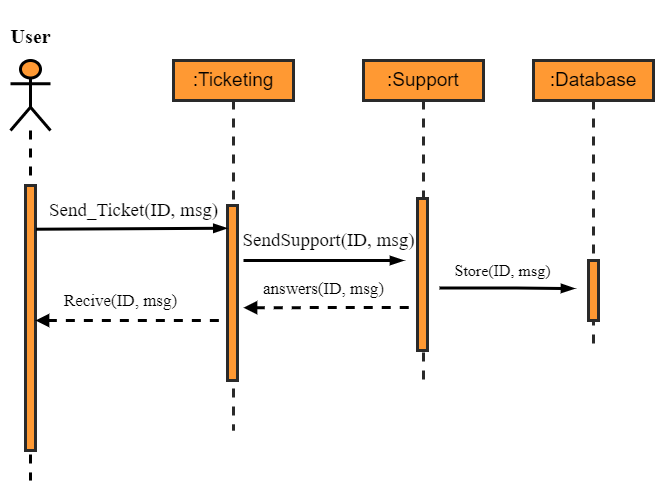

The diagram above was exported from draw.io. Its source (the exported page's mxGraphModel, read from the mxfile embedded in the PNG):
<mxGraphModel dx="1834" dy="784" grid="1" gridSize="10" guides="1" tooltips="1" connect="1" arrows="1" fold="0" page="1" pageScale="1" pageWidth="850" pageHeight="1100" background="#ffffff" math="0" shadow="0">
  <root>
    <mxCell id="0" />
    <mxCell id="1" parent="0" />
    <mxCell id="2" value="" style="shape=umlLifeline;participant=umlActor;perimeter=lifelinePerimeter;whiteSpace=wrap;html=1;container=1;collapsible=0;recursiveResize=0;verticalAlign=top;spacingTop=36;outlineConnect=0;strokeWidth=3;fillColor=#FF9933;strokeColor=default;perimeterSpacing=1;size=70;" parent="1" vertex="1">
      <mxGeometry x="57" y="110" width="40" height="420" as="geometry" />
    </mxCell>
    <mxCell id="4" value="" style="html=1;points=[];perimeter=orthogonalPerimeter;strokeColor=#2A2A2A;strokeWidth=3;fontSize=13;fillColor=#FF9933;" parent="2" vertex="1">
      <mxGeometry x="15" y="125" width="10" height="265" as="geometry" />
    </mxCell>
    <mxCell id="3" value="&lt;span style=&quot;font-size: 19px;&quot;&gt;:Support&lt;/span&gt;" style="shape=umlLifeline;perimeter=lifelinePerimeter;whiteSpace=wrap;html=1;container=1;collapsible=0;recursiveResize=0;outlineConnect=0;strokeColor=#2A2A2A;strokeWidth=3;fontSize=13;fillColor=#FF9933;size=40;" parent="1" vertex="1">
      <mxGeometry x="410" y="110" width="120" height="320" as="geometry" />
    </mxCell>
    <mxCell id="7" value="" style="html=1;points=[];perimeter=orthogonalPerimeter;strokeColor=#2A2A2A;strokeWidth=3;fontSize=13;fillColor=#FF9933;" parent="3" vertex="1">
      <mxGeometry x="54" y="138" width="10" height="152" as="geometry" />
    </mxCell>
    <mxCell id="82" value="&lt;span style=&quot;font-size: 17px; background-color: rgb(255, 255, 255);&quot;&gt;answers(ID, msg)&lt;/span&gt;" style="text;html=1;align=center;verticalAlign=middle;resizable=0;points=[];autosize=1;strokeColor=none;fillColor=none;fontSize=19;fontFamily=Times New Roman;fontColor=#000000;" parent="3" vertex="1">
      <mxGeometry x="-110" y="208" width="140" height="40" as="geometry" />
    </mxCell>
    <mxCell id="5" value="&lt;h3&gt;&lt;font face=&quot;Times New Roman&quot;&gt;&lt;span style=&quot;font-size: 20px;&quot;&gt;User&lt;/span&gt;&lt;/font&gt;&lt;/h3&gt;" style="text;html=1;align=center;verticalAlign=middle;resizable=0;points=[];autosize=1;strokeColor=none;fillColor=none;fontSize=13;" parent="1" vertex="1">
      <mxGeometry x="47" y="50" width="60" height="70" as="geometry" />
    </mxCell>
    <mxCell id="11" value="&lt;span style=&quot;background-color: rgb(255, 255, 255);&quot;&gt;Send_Ticket(ID, msg)&lt;/span&gt;" style="text;html=1;align=center;verticalAlign=middle;resizable=0;points=[];autosize=1;strokeColor=none;fillColor=none;fontSize=19;fontFamily=Times New Roman;fontColor=#000000;" parent="1" vertex="1">
      <mxGeometry x="85" y="240" width="190" height="40" as="geometry" />
    </mxCell>
    <mxCell id="76" value="&lt;font style=&quot;font-size: 19px;&quot;&gt;:Database&lt;/font&gt;" style="shape=umlLifeline;perimeter=lifelinePerimeter;whiteSpace=wrap;html=1;container=1;collapsible=0;recursiveResize=0;outlineConnect=0;strokeColor=#2A2A2A;strokeWidth=3;fontSize=13;fillColor=#FF9933;size=40;" parent="1" vertex="1">
      <mxGeometry x="580" y="110" width="120" height="290" as="geometry" />
    </mxCell>
    <mxCell id="77" value="" style="html=1;points=[];perimeter=orthogonalPerimeter;strokeColor=#2A2A2A;strokeWidth=3;fontSize=13;fillColor=#FF9933;" parent="76" vertex="1">
      <mxGeometry x="55" y="200" width="10" height="60" as="geometry" />
    </mxCell>
    <mxCell id="90" value="" style="edgeStyle=elbowEdgeStyle;fontSize=12;html=1;endArrow=blockThin;endFill=1;strokeWidth=3;fontFamily=Times New Roman;fontColor=#000000;" edge="1" parent="76">
      <mxGeometry width="160" relative="1" as="geometry">
        <mxPoint x="-93.99999999999977" y="227.5" as="sourcePoint" />
        <mxPoint x="41" y="228" as="targetPoint" />
      </mxGeometry>
    </mxCell>
    <mxCell id="79" value="&lt;span style=&quot;background-color: rgb(255, 255, 255);&quot;&gt;SendSupport(ID, msg)&lt;/span&gt;" style="text;html=1;align=center;verticalAlign=middle;resizable=0;points=[];autosize=1;strokeColor=none;fillColor=none;fontSize=19;fontFamily=Times New Roman;fontColor=#000000;" parent="1" vertex="1">
      <mxGeometry x="275" y="270" width="200" height="40" as="geometry" />
    </mxCell>
    <mxCell id="83" value="&lt;font style=&quot;font-size: 19px;&quot;&gt;:Ticketing&lt;/font&gt;" style="shape=umlLifeline;perimeter=lifelinePerimeter;whiteSpace=wrap;html=1;container=1;collapsible=0;recursiveResize=0;outlineConnect=0;strokeColor=#2A2A2A;strokeWidth=3;fontSize=13;fillColor=#FF9933;size=40;" vertex="1" parent="1">
      <mxGeometry x="220" y="110" width="120" height="370" as="geometry" />
    </mxCell>
    <mxCell id="84" value="" style="html=1;points=[];perimeter=orthogonalPerimeter;strokeColor=#2A2A2A;strokeWidth=3;fontSize=13;fillColor=#FF9933;" vertex="1" parent="83">
      <mxGeometry x="54" y="145" width="10" height="175" as="geometry" />
    </mxCell>
    <mxCell id="87" value="" style="fontSize=12;html=1;endArrow=none;endFill=0;strokeWidth=3;fontFamily=Times New Roman;fontColor=#000000;dashed=1;startArrow=block;startFill=1;" edge="1" parent="83">
      <mxGeometry width="160" relative="1" as="geometry">
        <mxPoint x="70" y="247.2" as="sourcePoint" />
        <mxPoint x="240" y="247" as="targetPoint" />
      </mxGeometry>
    </mxCell>
    <mxCell id="86" value="" style="edgeStyle=elbowEdgeStyle;fontSize=12;html=1;endArrow=blockThin;endFill=1;strokeWidth=3;fontFamily=Times New Roman;fontColor=#000000;" edge="1" parent="1">
      <mxGeometry width="160" relative="1" as="geometry">
        <mxPoint x="290.0000000000002" y="310" as="sourcePoint" />
        <mxPoint x="450" y="310" as="targetPoint" />
      </mxGeometry>
    </mxCell>
    <mxCell id="80" value="" style="fontSize=12;html=1;endArrow=blockThin;endFill=1;strokeWidth=3;fontFamily=Times New Roman;fontColor=#000000;entryX=-0.067;entryY=0.13;entryDx=0;entryDy=0;entryPerimeter=0;exitX=1.05;exitY=0.165;exitDx=0;exitDy=0;exitPerimeter=0;" parent="1" edge="1" target="84" source="4">
      <mxGeometry width="160" relative="1" as="geometry">
        <mxPoint x="90" y="270" as="sourcePoint" />
        <mxPoint x="240" y="270" as="targetPoint" />
      </mxGeometry>
    </mxCell>
    <mxCell id="88" value="&lt;span style=&quot;font-size: 17px; background-color: rgb(255, 255, 255);&quot;&gt;Recive(ID, msg)&lt;/span&gt;" style="text;html=1;align=center;verticalAlign=middle;resizable=0;points=[];autosize=1;strokeColor=none;fillColor=none;fontSize=19;fontFamily=Times New Roman;fontColor=#000000;" vertex="1" parent="1">
      <mxGeometry x="97" y="330" width="140" height="40" as="geometry" />
    </mxCell>
    <mxCell id="89" value="" style="fontSize=12;html=1;endArrow=none;endFill=0;strokeWidth=3;fontFamily=Times New Roman;fontColor=#000000;dashed=1;startArrow=block;startFill=1;" edge="1" parent="1" source="4">
      <mxGeometry width="160" relative="1" as="geometry">
        <mxPoint x="100" y="370.1999999999998" as="sourcePoint" />
        <mxPoint x="270" y="370" as="targetPoint" />
      </mxGeometry>
    </mxCell>
    <mxCell id="92" value="&lt;span style=&quot;background-color: rgb(255, 255, 255);&quot;&gt;&lt;font style=&quot;font-size: 16px;&quot;&gt;Store(ID, msg)&lt;/font&gt;&lt;/span&gt;" style="text;html=1;align=center;verticalAlign=middle;resizable=0;points=[];autosize=1;strokeColor=none;fillColor=none;fontSize=19;fontFamily=Times New Roman;fontColor=#000000;" vertex="1" parent="1">
      <mxGeometry x="489" y="300" width="120" height="40" as="geometry" />
    </mxCell>
  </root>
</mxGraphModel>